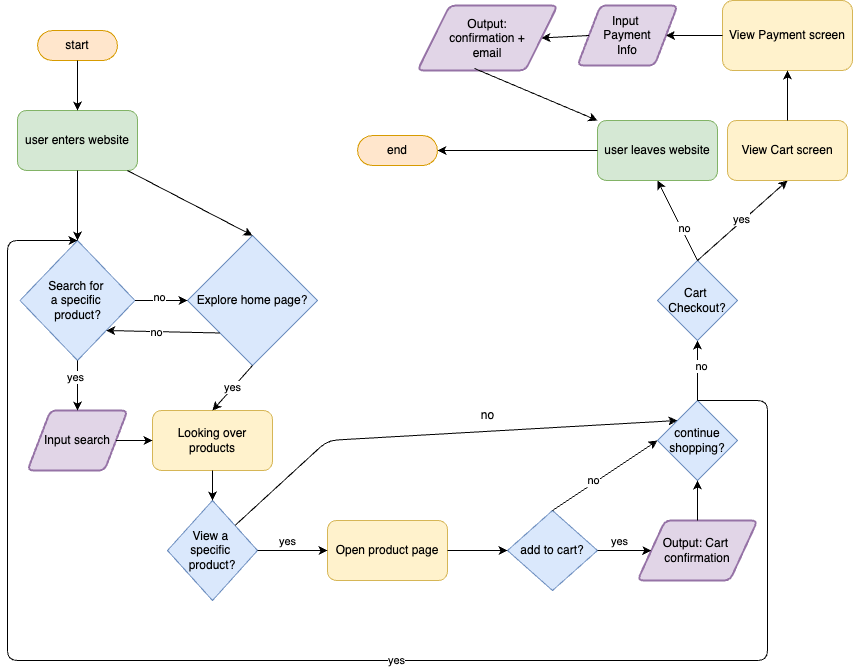

The diagram above was exported from draw.io. Its source (the exported page's mxGraphModel, read from the mxfile embedded in the PNG):
<mxGraphModel dx="929" dy="309" grid="1" gridSize="10" guides="1" tooltips="1" connect="1" arrows="1" fold="1" page="1" pageScale="1" pageWidth="850" pageHeight="1100" math="0" shadow="0">
  <root>
    <mxCell id="0" />
    <mxCell id="1" parent="0" />
    <mxCell id="2" value="start" style="html=1;dashed=0;whiteSpace=wrap;shape=mxgraph.dfd.start;fillColor=#ffe6cc;strokeColor=#d79b00;" parent="1" vertex="1">
      <mxGeometry x="60" y="70" width="80" height="30" as="geometry" />
    </mxCell>
    <mxCell id="3" value="Search for&amp;nbsp;&lt;div&gt;a specific&amp;nbsp;&lt;/div&gt;&lt;div&gt;product?&lt;/div&gt;" style="rhombus;whiteSpace=wrap;html=1;fillColor=#dae8fc;strokeColor=#6c8ebf;" parent="1" vertex="1">
      <mxGeometry x="42.5" y="280" width="115" height="120" as="geometry" />
    </mxCell>
    <mxCell id="5" value="user enters website" style="rounded=1;whiteSpace=wrap;html=1;fillColor=#d5e8d4;strokeColor=#82b366;" parent="1" vertex="1">
      <mxGeometry x="40" y="150" width="120" height="60" as="geometry" />
    </mxCell>
    <mxCell id="6" value="" style="endArrow=classic;html=1;exitX=0.5;exitY=1;exitDx=0;exitDy=0;" parent="1" source="5" target="3" edge="1">
      <mxGeometry width="50" height="50" relative="1" as="geometry">
        <mxPoint x="110" y="210" as="sourcePoint" />
        <mxPoint x="250" y="170" as="targetPoint" />
        <Array as="points" />
      </mxGeometry>
    </mxCell>
    <mxCell id="7" value="" style="endArrow=classic;html=1;exitX=0.5;exitY=0.5;exitDx=0;exitDy=15;exitPerimeter=0;" parent="1" source="2" target="5" edge="1">
      <mxGeometry width="50" height="50" relative="1" as="geometry">
        <mxPoint x="220" y="170" as="sourcePoint" />
        <mxPoint x="270" y="120" as="targetPoint" />
      </mxGeometry>
    </mxCell>
    <mxCell id="8" value="Explore home page?" style="rhombus;whiteSpace=wrap;html=1;fillColor=#dae8fc;strokeColor=#6c8ebf;" parent="1" vertex="1">
      <mxGeometry x="210" y="275" width="130" height="130" as="geometry" />
    </mxCell>
    <mxCell id="9" value="" style="endArrow=classic;html=1;entryX=0.5;entryY=0;entryDx=0;entryDy=0;" parent="1" target="8" edge="1">
      <mxGeometry width="50" height="50" relative="1" as="geometry">
        <mxPoint x="150" y="210" as="sourcePoint" />
        <mxPoint x="190" y="190" as="targetPoint" />
      </mxGeometry>
    </mxCell>
    <mxCell id="10" value="Input search" style="shape=parallelogram;html=1;strokeWidth=2;perimeter=parallelogramPerimeter;whiteSpace=wrap;rounded=1;arcSize=12;size=0.23;fillColor=#e1d5e7;strokeColor=#9673a6;" parent="1" vertex="1">
      <mxGeometry x="50" y="450" width="100" height="60" as="geometry" />
    </mxCell>
    <mxCell id="11" value="" style="endArrow=classic;html=1;entryX=0.5;entryY=0;entryDx=0;entryDy=0;exitX=0.5;exitY=1;exitDx=0;exitDy=0;" parent="1" source="3" target="10" edge="1">
      <mxGeometry width="50" height="50" relative="1" as="geometry">
        <mxPoint x="80" y="490" as="sourcePoint" />
        <mxPoint x="130" y="440" as="targetPoint" />
      </mxGeometry>
    </mxCell>
    <mxCell id="63" value="yes" style="edgeLabel;html=1;align=center;verticalAlign=middle;resizable=0;points=[];" vertex="1" connectable="0" parent="11">
      <mxGeometry x="-0.36" y="-3" relative="1" as="geometry">
        <mxPoint as="offset" />
      </mxGeometry>
    </mxCell>
    <mxCell id="12" value="Looking over products" style="rounded=1;whiteSpace=wrap;html=1;fillColor=#fff2cc;strokeColor=#d6b656;" parent="1" vertex="1">
      <mxGeometry x="175" y="450" width="120" height="60" as="geometry" />
    </mxCell>
    <mxCell id="13" value="" style="endArrow=classic;html=1;entryX=0;entryY=0.5;entryDx=0;entryDy=0;exitX=1;exitY=0.5;exitDx=0;exitDy=0;" parent="1" source="10" target="12" edge="1">
      <mxGeometry width="50" height="50" relative="1" as="geometry">
        <mxPoint x="280" y="450" as="sourcePoint" />
        <mxPoint x="330" y="400" as="targetPoint" />
      </mxGeometry>
    </mxCell>
    <mxCell id="14" value="" style="endArrow=classic;html=1;entryX=0.5;entryY=0;entryDx=0;entryDy=0;exitX=0.5;exitY=1;exitDx=0;exitDy=0;" parent="1" source="8" target="12" edge="1">
      <mxGeometry width="50" height="50" relative="1" as="geometry">
        <mxPoint x="310" y="400" as="sourcePoint" />
        <mxPoint x="360" y="350" as="targetPoint" />
      </mxGeometry>
    </mxCell>
    <mxCell id="66" value="yes" style="edgeLabel;html=1;align=center;verticalAlign=middle;resizable=0;points=[];" vertex="1" connectable="0" parent="14">
      <mxGeometry x="-0.006" y="-1" relative="1" as="geometry">
        <mxPoint as="offset" />
      </mxGeometry>
    </mxCell>
    <mxCell id="15" value="View a&amp;nbsp;&lt;div&gt;specific&amp;nbsp;&lt;/div&gt;&lt;div&gt;product?&lt;/div&gt;" style="shape=rhombus;html=1;dashed=0;whiteSpace=wrap;perimeter=rhombusPerimeter;fillColor=#dae8fc;strokeColor=#6c8ebf;" parent="1" vertex="1">
      <mxGeometry x="190" y="540" width="90" height="100" as="geometry" />
    </mxCell>
    <mxCell id="17" value="" style="endArrow=classic;html=1;entryX=0.5;entryY=0;entryDx=0;entryDy=0;exitX=0.5;exitY=1;exitDx=0;exitDy=0;" parent="1" source="12" target="15" edge="1">
      <mxGeometry width="50" height="50" relative="1" as="geometry">
        <mxPoint x="230" y="510" as="sourcePoint" />
        <mxPoint x="280" y="460" as="targetPoint" />
      </mxGeometry>
    </mxCell>
    <mxCell id="18" value="Open product page" style="rounded=1;whiteSpace=wrap;html=1;fillColor=#fff2cc;strokeColor=#d6b656;" parent="1" vertex="1">
      <mxGeometry x="350" y="560" width="120" height="60" as="geometry" />
    </mxCell>
    <mxCell id="19" value="" style="endArrow=classic;html=1;entryX=0;entryY=0.5;entryDx=0;entryDy=0;exitX=1;exitY=0.5;exitDx=0;exitDy=0;" parent="1" source="15" target="18" edge="1">
      <mxGeometry width="50" height="50" relative="1" as="geometry">
        <mxPoint x="280" y="590" as="sourcePoint" />
        <mxPoint x="330" y="540" as="targetPoint" />
      </mxGeometry>
    </mxCell>
    <mxCell id="20" value="yes" style="edgeLabel;html=1;align=center;verticalAlign=middle;resizable=0;points=[];" parent="19" vertex="1" connectable="0">
      <mxGeometry x="-0.7" y="2" relative="1" as="geometry">
        <mxPoint x="19" y="-8" as="offset" />
      </mxGeometry>
    </mxCell>
    <mxCell id="21" value="add to cart?" style="shape=rhombus;html=1;dashed=0;whiteSpace=wrap;perimeter=rhombusPerimeter;fillColor=#dae8fc;strokeColor=#6c8ebf;" parent="1" vertex="1">
      <mxGeometry x="530" y="550" width="90" height="80" as="geometry" />
    </mxCell>
    <mxCell id="22" value="" style="endArrow=classic;html=1;entryX=0;entryY=0.5;entryDx=0;entryDy=0;exitX=1;exitY=0.5;exitDx=0;exitDy=0;" parent="1" source="18" target="21" edge="1">
      <mxGeometry width="50" height="50" relative="1" as="geometry">
        <mxPoint x="470" y="600" as="sourcePoint" />
        <mxPoint x="520" y="550" as="targetPoint" />
      </mxGeometry>
    </mxCell>
    <mxCell id="24" value="Output: Cart&amp;nbsp;&lt;div&gt;confirmation&lt;/div&gt;" style="shape=parallelogram;html=1;strokeWidth=2;perimeter=parallelogramPerimeter;whiteSpace=wrap;rounded=1;arcSize=12;size=0.23;fillColor=#e1d5e7;strokeColor=#9673a6;" parent="1" vertex="1">
      <mxGeometry x="660" y="560" width="120" height="60" as="geometry" />
    </mxCell>
    <mxCell id="25" value="" style="endArrow=classic;html=1;entryX=0;entryY=0.5;entryDx=0;entryDy=0;exitX=1;exitY=0.5;exitDx=0;exitDy=0;" parent="1" source="21" target="24" edge="1">
      <mxGeometry width="50" height="50" relative="1" as="geometry">
        <mxPoint x="620" y="590" as="sourcePoint" />
        <mxPoint x="670" y="540" as="targetPoint" />
      </mxGeometry>
    </mxCell>
    <mxCell id="26" value="yes" style="edgeLabel;html=1;align=center;verticalAlign=middle;resizable=0;points=[];" parent="25" vertex="1" connectable="0">
      <mxGeometry x="-0.1845" y="2" relative="1" as="geometry">
        <mxPoint y="-8" as="offset" />
      </mxGeometry>
    </mxCell>
    <mxCell id="27" value="" style="endArrow=classic;html=1;exitX=1;exitY=0;exitDx=0;exitDy=0;entryX=0;entryY=0;entryDx=0;entryDy=0;" parent="1" source="15" target="31" edge="1">
      <mxGeometry width="50" height="50" relative="1" as="geometry">
        <mxPoint x="230" y="640" as="sourcePoint" />
        <mxPoint x="480" y="460" as="targetPoint" />
        <Array as="points">
          <mxPoint x="350" y="480" />
        </Array>
      </mxGeometry>
    </mxCell>
    <mxCell id="28" value="no" style="text;html=1;align=center;verticalAlign=middle;resizable=0;points=[];autosize=1;strokeColor=none;fillColor=none;" parent="1" vertex="1">
      <mxGeometry x="490" y="440" width="40" height="30" as="geometry" />
    </mxCell>
    <mxCell id="31" value="continue shopping?" style="rhombus;whiteSpace=wrap;html=1;fillColor=#dae8fc;strokeColor=#6c8ebf;" parent="1" vertex="1">
      <mxGeometry x="680" y="440" width="80" height="80" as="geometry" />
    </mxCell>
    <mxCell id="32" value="" style="endArrow=classic;html=1;exitX=0.5;exitY=0;exitDx=0;exitDy=0;entryX=0.5;entryY=0;entryDx=0;entryDy=0;" parent="1" source="31" target="3" edge="1">
      <mxGeometry width="50" height="50" relative="1" as="geometry">
        <mxPoint x="720" y="440" as="sourcePoint" />
        <mxPoint x="150" y="230" as="targetPoint" />
        <Array as="points">
          <mxPoint x="790" y="440" />
          <mxPoint x="790" y="700" />
          <mxPoint x="30" y="700" />
          <mxPoint x="30" y="280" />
        </Array>
      </mxGeometry>
    </mxCell>
    <mxCell id="40" value="yes" style="edgeLabel;html=1;align=center;verticalAlign=middle;resizable=0;points=[];" parent="32" vertex="1" connectable="0">
      <mxGeometry x="-0.1114" y="-1" relative="1" as="geometry">
        <mxPoint as="offset" />
      </mxGeometry>
    </mxCell>
    <mxCell id="34" value="" style="endArrow=classic;html=1;exitX=0.5;exitY=0;exitDx=0;exitDy=0;entryX=0.5;entryY=1;entryDx=0;entryDy=0;" parent="1" source="24" target="31" edge="1">
      <mxGeometry width="50" height="50" relative="1" as="geometry">
        <mxPoint x="740" y="530" as="sourcePoint" />
        <mxPoint x="790" y="480" as="targetPoint" />
      </mxGeometry>
    </mxCell>
    <mxCell id="37" value="" style="endArrow=classic;html=1;exitX=0.5;exitY=0;exitDx=0;exitDy=0;entryX=0;entryY=0.5;entryDx=0;entryDy=0;" parent="1" source="21" target="31" edge="1">
      <mxGeometry width="50" height="50" relative="1" as="geometry">
        <mxPoint x="530" y="690" as="sourcePoint" />
        <mxPoint x="730" y="690" as="targetPoint" />
      </mxGeometry>
    </mxCell>
    <mxCell id="38" value="no" style="edgeLabel;html=1;align=center;verticalAlign=middle;resizable=0;points=[];" parent="37" vertex="1" connectable="0">
      <mxGeometry x="-0.1868" y="3" relative="1" as="geometry">
        <mxPoint as="offset" />
      </mxGeometry>
    </mxCell>
    <mxCell id="41" value="" style="endArrow=classic;html=1;exitX=0.5;exitY=0;exitDx=0;exitDy=0;entryX=0.5;entryY=1;entryDx=0;entryDy=0;" parent="1" source="31" target="43" edge="1">
      <mxGeometry width="50" height="50" relative="1" as="geometry">
        <mxPoint x="720" y="440" as="sourcePoint" />
        <mxPoint x="720" y="360" as="targetPoint" />
        <Array as="points">
          <mxPoint x="720" y="380" />
        </Array>
      </mxGeometry>
    </mxCell>
    <mxCell id="42" value="no" style="edgeLabel;html=1;align=center;verticalAlign=middle;resizable=0;points=[];" parent="41" vertex="1" connectable="0">
      <mxGeometry x="0.15" y="-3" relative="1" as="geometry">
        <mxPoint as="offset" />
      </mxGeometry>
    </mxCell>
    <mxCell id="43" value="Cart&amp;nbsp;&lt;div&gt;Checkout?&lt;/div&gt;" style="rhombus;whiteSpace=wrap;html=1;fillColor=#dae8fc;strokeColor=#6c8ebf;" parent="1" vertex="1">
      <mxGeometry x="680" y="300" width="80" height="80" as="geometry" />
    </mxCell>
    <mxCell id="46" value="" style="endArrow=classic;html=1;exitX=0.5;exitY=0;exitDx=0;exitDy=0;entryX=0.5;entryY=1;entryDx=0;entryDy=0;" parent="1" source="43" target="52" edge="1">
      <mxGeometry width="50" height="50" relative="1" as="geometry">
        <mxPoint x="620" y="230" as="sourcePoint" />
        <mxPoint x="670" y="180" as="targetPoint" />
      </mxGeometry>
    </mxCell>
    <mxCell id="48" value="no" style="edgeLabel;html=1;align=center;verticalAlign=middle;resizable=0;points=[];" parent="46" vertex="1" connectable="0">
      <mxGeometry x="0.376" y="2" relative="1" as="geometry">
        <mxPoint x="16" y="21" as="offset" />
      </mxGeometry>
    </mxCell>
    <mxCell id="50" value="" style="endArrow=classic;html=1;exitX=0.5;exitY=0;exitDx=0;exitDy=0;entryX=0.5;entryY=1;entryDx=0;entryDy=0;" parent="1" source="43" target="53" edge="1">
      <mxGeometry width="50" height="50" relative="1" as="geometry">
        <mxPoint x="720" y="280" as="sourcePoint" />
        <mxPoint x="770" y="180" as="targetPoint" />
      </mxGeometry>
    </mxCell>
    <mxCell id="51" value="yes" style="edgeLabel;html=1;align=center;verticalAlign=middle;resizable=0;points=[];" parent="50" vertex="1" connectable="0">
      <mxGeometry y="2" relative="1" as="geometry">
        <mxPoint as="offset" />
      </mxGeometry>
    </mxCell>
    <mxCell id="52" value="user leaves website" style="rounded=1;whiteSpace=wrap;html=1;fillColor=#d5e8d4;strokeColor=#82b366;" parent="1" vertex="1">
      <mxGeometry x="620" y="160" width="120" height="60" as="geometry" />
    </mxCell>
    <mxCell id="53" value="View Cart screen" style="rounded=1;whiteSpace=wrap;html=1;fillColor=#fff2cc;strokeColor=#d6b656;" parent="1" vertex="1">
      <mxGeometry x="750" y="160" width="120" height="60" as="geometry" />
    </mxCell>
    <mxCell id="54" value="View Payment screen" style="rounded=1;whiteSpace=wrap;html=1;fillColor=#fff2cc;strokeColor=#d6b656;" parent="1" vertex="1">
      <mxGeometry x="745" y="40" width="130" height="70" as="geometry" />
    </mxCell>
    <mxCell id="55" value="" style="endArrow=classic;html=1;entryX=0.5;entryY=1;entryDx=0;entryDy=0;exitX=0.5;exitY=0;exitDx=0;exitDy=0;" parent="1" source="53" target="54" edge="1">
      <mxGeometry width="50" height="50" relative="1" as="geometry">
        <mxPoint x="770" y="120" as="sourcePoint" />
        <mxPoint x="820" y="70" as="targetPoint" />
      </mxGeometry>
    </mxCell>
    <mxCell id="56" value="Input&amp;nbsp;&lt;div&gt;Payment&lt;/div&gt;&lt;div&gt;Info&lt;/div&gt;" style="shape=parallelogram;html=1;strokeWidth=2;perimeter=parallelogramPerimeter;whiteSpace=wrap;rounded=1;arcSize=12;size=0.23;fillColor=#e1d5e7;strokeColor=#9673a6;" parent="1" vertex="1">
      <mxGeometry x="600" y="45" width="100" height="60" as="geometry" />
    </mxCell>
    <mxCell id="57" value="" style="endArrow=classic;html=1;entryX=1;entryY=0.5;entryDx=0;entryDy=0;exitX=0;exitY=0.5;exitDx=0;exitDy=0;" parent="1" source="54" target="56" edge="1">
      <mxGeometry width="50" height="50" relative="1" as="geometry">
        <mxPoint x="690" y="160" as="sourcePoint" />
        <mxPoint x="740" y="110" as="targetPoint" />
      </mxGeometry>
    </mxCell>
    <mxCell id="58" value="" style="endArrow=classic;html=1;exitX=0;exitY=0.5;exitDx=0;exitDy=0;entryX=1;entryY=0.5;entryDx=0;entryDy=0;" parent="1" source="56" target="59" edge="1">
      <mxGeometry width="50" height="50" relative="1" as="geometry">
        <mxPoint x="550" y="90" as="sourcePoint" />
        <mxPoint x="560" y="75" as="targetPoint" />
      </mxGeometry>
    </mxCell>
    <mxCell id="59" value="Output:&lt;div&gt;&lt;/div&gt;&lt;div&gt;confirmation +&lt;/div&gt;&lt;div&gt;email&lt;/div&gt;" style="shape=parallelogram;html=1;strokeWidth=2;perimeter=parallelogramPerimeter;whiteSpace=wrap;rounded=1;arcSize=12;size=0.23;fillColor=#e1d5e7;strokeColor=#9673a6;" parent="1" vertex="1">
      <mxGeometry x="440" y="45" width="140" height="65" as="geometry" />
    </mxCell>
    <mxCell id="60" value="" style="endArrow=classic;html=1;entryX=0;entryY=0;entryDx=0;entryDy=0;exitX=0.407;exitY=0.969;exitDx=0;exitDy=0;exitPerimeter=0;" parent="1" source="59" target="52" edge="1">
      <mxGeometry width="50" height="50" relative="1" as="geometry">
        <mxPoint x="492" y="110" as="sourcePoint" />
        <mxPoint x="520" y="160" as="targetPoint" />
      </mxGeometry>
    </mxCell>
    <mxCell id="61" value="" style="endArrow=classic;html=1;exitX=0;exitY=0.5;exitDx=0;exitDy=0;entryX=1;entryY=0.5;entryDx=0;entryDy=0;entryPerimeter=0;" parent="1" source="52" target="62" edge="1">
      <mxGeometry width="50" height="50" relative="1" as="geometry">
        <mxPoint x="380" y="250" as="sourcePoint" />
        <mxPoint x="460" y="190" as="targetPoint" />
      </mxGeometry>
    </mxCell>
    <mxCell id="62" value="end" style="html=1;dashed=0;whiteSpace=wrap;shape=mxgraph.dfd.start;fillColor=#ffe6cc;strokeColor=#d79b00;" parent="1" vertex="1">
      <mxGeometry x="380" y="175" width="80" height="30" as="geometry" />
    </mxCell>
    <mxCell id="64" value="" style="endArrow=classic;html=1;entryX=0;entryY=0.5;entryDx=0;entryDy=0;exitX=1;exitY=0.5;exitDx=0;exitDy=0;" edge="1" parent="1" source="3" target="8">
      <mxGeometry width="50" height="50" relative="1" as="geometry">
        <mxPoint x="160" y="340" as="sourcePoint" />
        <mxPoint x="200" y="290" as="targetPoint" />
      </mxGeometry>
    </mxCell>
    <mxCell id="65" value="no" style="edgeLabel;html=1;align=center;verticalAlign=middle;resizable=0;points=[];" vertex="1" connectable="0" parent="64">
      <mxGeometry x="-0.1048" y="4" relative="1" as="geometry">
        <mxPoint as="offset" />
      </mxGeometry>
    </mxCell>
    <mxCell id="67" value="" style="endArrow=classic;html=1;entryX=1;entryY=1;entryDx=0;entryDy=0;exitX=0;exitY=1;exitDx=0;exitDy=0;" edge="1" parent="1" source="8" target="3">
      <mxGeometry width="50" height="50" relative="1" as="geometry">
        <mxPoint x="160" y="420" as="sourcePoint" />
        <mxPoint x="210" y="370" as="targetPoint" />
      </mxGeometry>
    </mxCell>
    <mxCell id="68" value="no" style="edgeLabel;html=1;align=center;verticalAlign=middle;resizable=0;points=[];" vertex="1" connectable="0" parent="67">
      <mxGeometry x="0.1284" relative="1" as="geometry">
        <mxPoint as="offset" />
      </mxGeometry>
    </mxCell>
  </root>
</mxGraphModel>